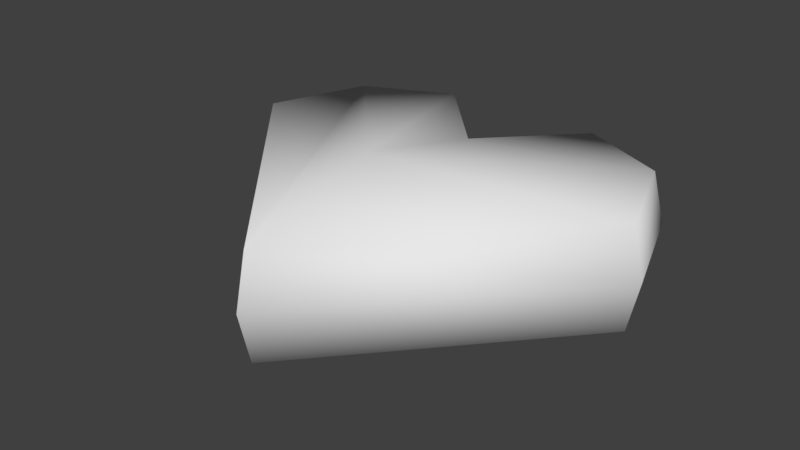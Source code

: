 # Source: heart.blend  (saved by Blender 2.78.0; exported with 4.5.12 LTS)
import bpy
from mathutils import Matrix  # noqa: F401  (used for matrix-valued properties, if any)

bpy.ops.wm.read_factory_settings(use_empty=True)
scene = bpy.context.scene
scene.name = 'Scene'

# ---- collections
col_collection_1 = bpy.data.collections.new('Collection 1'); scene.collection.children.link(col_collection_1)

# ---- world
world_world = bpy.data.worlds.new('World'); scene.world = world_world
world_world.color = (0.05088, 0.05088, 0.05088)
world_world.use_sun_shadow = False
world_world.sun_shadow_jitter_overblur = 0.0
world_world.cycles.sampling_method = 'MANUAL'

# ---- meshes
me_cube = bpy.data.meshes.new('Cube')
me_cube.from_pydata([(0.75, 0.09826, -0.1875), (0.75, 0.09826, 0.1875), (-0.75, 0.09826, 0.1875), (-0.75, 0.09826, -0.1875), (0.2987, 0.6017, -0.1875), (0.2987, 0.6017, 0.1875), (-0.2987, 0.6017, 0.1875), (-0.2987, 0.6017, -0.1875), (8.941e-08, -0.75, -0.1875), (-8.941e-08, -0.75, 0.1875), (1.788e-07, 0.2882, -0.1875), (-4.47e-07, 0.2882, 0.1875), (0.618, 0.4545, -0.1875), (0.618, 0.4545, 0.1875), (-0.618, 0.4545, 0.1875), (-0.618, 0.4545, -0.1875), (1.341e-07, -0.2309, -0.3095), (-2.682e-07, -0.2309, 0.3095), (0.793, 0.09024, 9.499e-08), (-0.793, 0.09024, -1.118e-08), (0.2905, 0.6447, 1.341e-07), (-0.2905, 0.6447, 4.47e-08), (-1.353e-07, 0.3319, 8.941e-08), (2.506e-09, -0.7938, 8.941e-08), (-0.6501, 0.4842, 0.0), (0.6501, 0.4842, 1.341e-07)], [], [(23, 9, 2, 19), (22, 21, 6, 11), (25, 20, 5, 13), (17, 11, 6, 14), (24, 21, 7, 15), (16, 8, 3, 15), (12, 0, 8, 16), (13, 5, 11, 17), (20, 22, 11, 5), (18, 1, 9, 23), (1, 13, 17, 9), (4, 12, 16, 10), (10, 16, 15, 7), (19, 24, 15, 3), (9, 17, 14, 2), (18, 25, 13, 1), (0, 12, 25, 18), (2, 14, 24, 19), (0, 18, 23, 8), (4, 10, 22, 20), (14, 6, 21, 24), (12, 4, 20, 25), (10, 7, 21, 22), (8, 23, 19, 3)])
me_cube.polygons.foreach_set('use_smooth', [True] * 24)
me_cube.use_remesh_preserve_volume = False
me_cube.use_remesh_preserve_attributes = False
me_cube.use_mirror_vertex_groups = False
me_cube.update()

# ---- objects
ob_heart = bpy.data.objects.new('Heart', me_cube)

# ---- transforms, parenting, visibility, modifiers, constraints
ob_heart.location = (0.0, 0.0, 0.0)
ob_heart.lock_rotations_4d = False
ob_heart.empty_display_type = 'ARROWS'
ob_heart.lineart.crease_threshold = 0.0

# ---- collection membership
col_collection_1.objects.link(ob_heart)

# ---- scene / render settings (as saved in the file)
scene.frame_start = 1; scene.frame_end = 250; scene.frame_set(1)
scene.render.engine = 'BLENDER_EEVEE_NEXT'
scene.render.resolution_percentage = 50
scene.render.dither_intensity = 0.0
scene.cycles.use_denoising = False
scene.cycles.samples = 128
scene.cycles.sampling_pattern = 'TABULATED_SOBOL'
scene.cycles.light_sampling_threshold = 0.0
scene.cycles.use_adaptive_sampling = False
scene.cycles.use_light_tree = False
scene.cycles.blur_glossy = 0.0
scene.cycles.sample_clamp_indirect = 0.0
scene.view_settings.view_transform = 'Standard'
bpy.context.view_layer.update()

# ---- added for rendering (the .blend has no active camera and no usable light): camera, sun
cam_auto = bpy.data.cameras.new('AutoCamera')
cam_auto.lens = 50.0
cam_auto.sensor_width = 36.0
cam_auto.clip_end = 1000.0
ob_auto_camera = bpy.data.objects.new('AutoCamera', cam_auto)
scene.collection.objects.link(ob_auto_camera)
ob_auto_camera.location = (2.06219, -2.54915, 1.64976)
ob_auto_camera.rotation_euler = (1.09748, -7.21219e-08, 0.694738)
scene.camera = ob_auto_camera
light_auto_sun = bpy.data.lights.new('AutoSun', 'SUN')
light_auto_sun.energy = 3.0
light_auto_sun.angle = 0.0523599
ob_auto_sun = bpy.data.objects.new('AutoSun', light_auto_sun)
scene.collection.objects.link(ob_auto_sun)
ob_auto_sun.rotation_euler = (0.872665, 0.174533, 0.523599)
bpy.context.view_layer.update()
